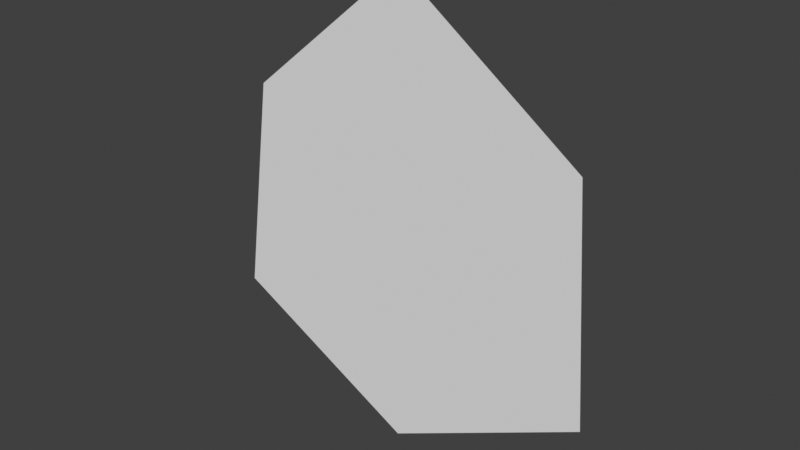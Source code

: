 # Source: torch_flame.blend  (saved by Blender 4.2.66; exported with 4.5.12 LTS)
import bpy
from mathutils import Matrix  # noqa: F401  (used for matrix-valued properties, if any)

bpy.ops.wm.read_factory_settings(use_empty=True)
scene = bpy.context.scene
scene.name = 'Scene'

# ---- collections
col_collection = bpy.data.collections.new('Collection'); scene.collection.children.link(col_collection)

# ---- materials (node trees are filled in below, after node groups)
mat_fire = bpy.data.materials.new('fire')

# ---- material node trees

# ---- world
world_world = bpy.data.worlds.new('World'); scene.world = world_world
world_world.use_nodes = True; world_world.node_tree.nodes.clear()
_N = world_world.node_tree.nodes; _L = world_world.node_tree.links
n0 = _N.new('ShaderNodeOutputWorld'); n0.name = 'World Output'; n0.location = (300, 300)
n1 = _N.new('ShaderNodeBackground'); n1.name = 'Background'; n1.location = (10, 300)
n1.inputs[0].default_value = (0.05088, 0.05088, 0.05088, 1.0)
_L.new(n1.outputs[0], n0.inputs[0])
n0.is_active_output = True
world_world.color = (0.05088, 0.05088, 0.05088)
world_world.use_sun_shadow = False
world_world.sun_shadow_jitter_overblur = 0.0

# ---- meshes
me_fire = bpy.data.meshes.new('fire')
me_fire.from_pydata([(-0.5142, -0.07278, -0.06663), (-0.005537, -0.07278, -0.3414), (-0.0009457, -0.07278, -0.026), (-0.002249, -0.07278, 0.8704), (0.5172, -0.07278, -0.07838), (0.4715, -0.07278, 0.5245), (-0.433, -0.07278, 0.5125), (0.2607, -0.07278, 0.2789), (0.26, -0.07278, -0.05239), (-0.2602, -0.07278, 0.2971), (-0.001791, -0.07278, 0.5556), (-0.003931, -0.07278, -0.2311), (-0.301, -0.07278, -0.04976)], [], [(0, 1, 11, 12), (2, 9, 12), (4, 8, 11, 1), (5, 7, 8, 4), (2, 10, 9), (5, 3, 10, 7), (8, 7, 2), (12, 11, 2), (9, 10, 3, 6), (12, 9, 6, 0), (7, 10, 2), (11, 8, 2)])
_uv = me_fire.uv_layers.new(name='UVMap')
_uv.uv.foreach_set('vector', [-0.03597, 0.2705, 0.4734, -0.004621, 0.475, 0.1379, 0.1775, 0.3255, 0.478, 0.4028, 0.3234, 0.605, 0.1775, 0.3255, 0.9968, 0.2587, 0.7393, 0.3303, 0.475, 0.1379, 0.4734, -0.004621, 0.7367, 0.7338, 0.6213, 0.5861, 0.7393, 0.3303, 0.9968, 0.2587, 0.478, 0.4028, 0.4771, 0.9258, 0.3234, 0.605, 0.7367, 0.7338, 0.4767, 1.209, 0.4771, 0.9258, 0.6213, 0.5861, 0.7393, 0.3303, 0.6213, 0.5861, 0.478, 0.4028, 0.1775, 0.3255, 0.475, 0.1379, 0.478, 0.4028, 0.3234, 0.605, 0.4771, 0.9258, 0.4767, 1.209, 0.2203, 0.7397, 0.1775, 0.3255, 0.3234, 0.605, 0.2203, 0.7397, -0.03597, 0.2705, 0.6213, 0.5861, 0.4771, 0.9258, 0.478, 0.4028, 0.475, 0.1379, 0.7393, 0.3303, 0.478, 0.4028])
_ca = me_fire.color_attributes.new('Color', 'BYTE_COLOR', 'CORNER')
_ca.data.foreach_set('color', [0.9911, 0.9911, 0.9911, 0.0, 1.0, 1.0, 1.0, 0.0, 0.0, 0.0, 0.0, 1.0, 0.0, 0.0, 0.0, 1.0, 0.0, 0.0, 0.0, 1.0, 0.0, 0.0, 0.0, 1.0, 0.0, 0.0, 0.0, 1.0, 1.0, 1.0, 1.0, 0.0, 0.0, 0.0, 0.0, 1.0, 0.0, 0.0, 0.0, 1.0, 1.0, 1.0, 1.0, 0.0, 1.0, 1.0, 1.0, 0.0, 0.0, 0.0, 0.0, 1.0, 0.0, 0.0, 0.0, 1.0, 1.0, 1.0, 1.0, 0.0, 0.0, 0.0, 0.0, 1.0, 0.0, 0.0, 0.0, 1.0, 0.0, 0.0, 0.0, 1.0, 1.0, 1.0, 1.0, 0.0, 1.0, 1.0, 1.0, 0.0, 0.0, 0.0, 0.0, 1.0, 0.0, 0.0, 0.0, 1.0, 0.0, 0.0, 0.0, 1.0, 0.0, 0.0, 0.0, 1.0, 0.0, 0.0, 0.0, 1.0, 0.0, 0.0, 0.0, 1.0, 0.0, 0.0, 0.0, 1.0, 0.0, 0.0, 0.0, 1.0, 0.0, 0.0, 0.0, 1.0, 0.0, 0.0, 0.0, 1.0, 1.0, 1.0, 1.0, 0.0, 1.0, 1.0, 1.0, 0.0, 0.0, 0.0, 0.0, 1.0, 0.0, 0.0, 0.0, 1.0, 1.0, 1.0, 1.0, 0.0, 0.9911, 0.9911, 0.9911, 0.0, 0.0, 0.0, 0.0, 1.0, 0.0, 0.0, 0.0, 1.0, 0.0, 0.0, 0.0, 1.0, 0.0, 0.0, 0.0, 1.0, 0.0, 0.0, 0.0, 1.0, 0.0, 0.0, 0.0, 1.0])
me_fire.materials.append(mat_fire)
me_fire.use_paint_bone_selection = False
me_fire.use_paint_mask_vertex = True
me_fire.update()

# ---- objects
ob_fire = bpy.data.objects.new('fire', me_fire)

# ---- transforms, parenting, visibility, modifiers, constraints
ob_fire.location = (0.0, 1.469e-08, 0.0)
ob_fire.show_wire = True

# ---- collection membership
col_collection.objects.link(ob_fire)

# ---- scene / render settings (as saved in the file)
scene.frame_start = 1; scene.frame_end = 250; scene.frame_set(1)
scene.render.engine = 'BLENDER_EEVEE_NEXT'
scene.cycles.sampling_pattern = 'TABULATED_SOBOL'
scene.view_settings.view_transform = 'Standard'
bpy.context.view_layer.update()

# ---- added for rendering (the .blend has no active camera and no usable light): camera, sun
cam_auto = bpy.data.cameras.new('AutoCamera')
cam_auto.lens = 50.0
cam_auto.sensor_width = 36.0
cam_auto.clip_end = 1000.0
ob_auto_camera = bpy.data.objects.new('AutoCamera', cam_auto)
scene.collection.objects.link(ob_auto_camera)
ob_auto_camera.location = (1.4738, -1.83955, 1.44237)
ob_auto_camera.rotation_euler = (1.09748, -7.21219e-08, 0.694738)
scene.camera = ob_auto_camera
light_auto_sun = bpy.data.lights.new('AutoSun', 'SUN')
light_auto_sun.energy = 3.0
light_auto_sun.angle = 0.0523599
ob_auto_sun = bpy.data.objects.new('AutoSun', light_auto_sun)
scene.collection.objects.link(ob_auto_sun)
ob_auto_sun.rotation_euler = (0.872665, 0.174533, 0.523599)
bpy.context.view_layer.update()
